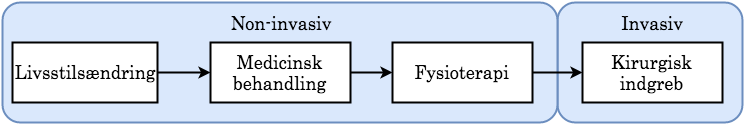

The diagram above was exported from draw.io. Its source (the exported page's mxGraphModel, read from the mxfile embedded in the PNG):
<mxGraphModel dx="789" dy="399" grid="1" gridSize="10" guides="1" tooltips="1" connect="1" arrows="1" fold="1" page="1" pageScale="1" pageWidth="826" pageHeight="1169" background="#ffffff" math="0" shadow="0">
  <root>
    <mxCell id="0" />
    <mxCell id="1" parent="0" />
    <mxCell id="12" value="" style="rounded=1;whiteSpace=wrap;html=1;shadow=0;glass=0;comic=0;strokeColor=#6c8ebf;strokeWidth=2;fontSize=18;fillColor=#dae8fc;fontFamily=Century;" vertex="1" parent="1">
      <mxGeometry x="625" y="240" width="185" height="120" as="geometry" />
    </mxCell>
    <mxCell id="11" value="" style="rounded=1;whiteSpace=wrap;html=1;shadow=0;glass=0;comic=0;strokeColor=#6c8ebf;strokeWidth=2;fontSize=18;fillColor=#dae8fc;fontFamily=Century;" vertex="1" parent="1">
      <mxGeometry x="70" y="240" width="555" height="120" as="geometry" />
    </mxCell>
    <mxCell id="7" style="edgeStyle=none;rounded=0;html=1;exitX=1;exitY=0.5;entryX=0;entryY=0.5;startArrow=none;startFill=0;endArrow=classic;endFill=1;jettySize=auto;orthogonalLoop=1;strokeColor=#000000;strokeWidth=2;fontSize=18;fontFamily=Century;" edge="1" parent="1" source="3" target="4">
      <mxGeometry relative="1" as="geometry" />
    </mxCell>
    <mxCell id="3" value="Livsstilsændring" style="whiteSpace=wrap;html=1;rounded=0;shadow=0;glass=0;comic=0;strokeColor=#000000;strokeWidth=2;fontSize=18;fontFamily=Century;" vertex="1" parent="1">
      <mxGeometry x="80" y="280" width="145" height="60" as="geometry" />
    </mxCell>
    <mxCell id="8" style="edgeStyle=none;rounded=0;html=1;exitX=1;exitY=0.5;entryX=0;entryY=0.5;startArrow=none;startFill=0;endArrow=classic;endFill=1;jettySize=auto;orthogonalLoop=1;strokeColor=#000000;strokeWidth=2;fontSize=18;fontFamily=Century;" edge="1" parent="1" source="4" target="5">
      <mxGeometry relative="1" as="geometry" />
    </mxCell>
    <mxCell id="4" value="Medicinsk behandling" style="whiteSpace=wrap;html=1;rounded=0;shadow=0;glass=0;comic=0;strokeColor=#000000;strokeWidth=2;fontSize=18;fontFamily=Century;" vertex="1" parent="1">
      <mxGeometry x="278" y="280" width="140" height="60" as="geometry" />
    </mxCell>
    <mxCell id="9" style="edgeStyle=none;rounded=0;html=1;exitX=1;exitY=0.5;entryX=0;entryY=0.5;startArrow=none;startFill=0;endArrow=classic;endFill=1;jettySize=auto;orthogonalLoop=1;strokeColor=#000000;strokeWidth=2;fontSize=18;fontFamily=Century;" edge="1" parent="1" source="5" target="6">
      <mxGeometry relative="1" as="geometry" />
    </mxCell>
    <mxCell id="5" value="Fysioterapi" style="whiteSpace=wrap;html=1;rounded=0;shadow=0;glass=0;comic=0;strokeColor=#000000;strokeWidth=2;fontSize=18;fontFamily=Century;" vertex="1" parent="1">
      <mxGeometry x="460" y="280" width="140" height="60" as="geometry" />
    </mxCell>
    <mxCell id="6" value="Kirurgisk indgreb" style="whiteSpace=wrap;html=1;rounded=0;shadow=0;glass=0;comic=0;strokeColor=#000000;strokeWidth=2;fontSize=18;fontFamily=Century;" vertex="1" parent="1">
      <mxGeometry x="650" y="280" width="140" height="60" as="geometry" />
    </mxCell>
    <mxCell id="14" value="Non-invasiv" style="text;html=1;strokeColor=none;fillColor=none;align=center;verticalAlign=middle;whiteSpace=wrap;rounded=1;shadow=0;glass=0;comic=0;fontSize=18;fontFamily=Century;" vertex="1" parent="1">
      <mxGeometry x="268" y="250" width="160" height="20" as="geometry" />
    </mxCell>
    <mxCell id="15" value="Invasiv" style="text;html=1;strokeColor=none;fillColor=none;align=center;verticalAlign=middle;whiteSpace=wrap;rounded=1;shadow=0;glass=0;comic=0;fontSize=18;fontFamily=Century;" vertex="1" parent="1">
      <mxGeometry x="640" y="250" width="160" height="20" as="geometry" />
    </mxCell>
  </root>
</mxGraphModel>